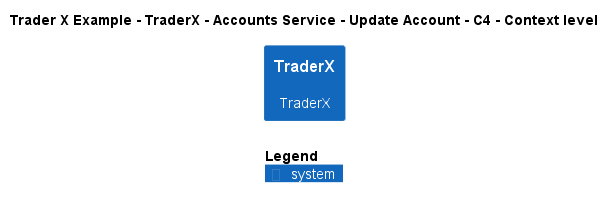

The diagram above was rendered by PlantUML. Its source (embedded in the PNG):
@startuml
!include ..\..\..\..\..\..\..\.c4s\C4_Context.puml

AddElementTag("c4interflow:lifecycle:new", $bgColor=green, $fontColor=#ffffff, $borderColor=green, $shadowing="False")
AddElementTag("c4interflow:lifecycle:changed", $bgColor=orange, $fontColor=#ffffff, $borderColor=orange, $shadowing="False")
AddElementTag("c4interflow:lifecycle:removed", $bgColor=red, $fontColor=#ffffff, $borderColor=red, $shadowing="False")

AddRelTag("c4interflow:lifecycle:new", $textColor=green, $lineColor=green)
AddRelTag("c4interflow:lifecycle:changed", $textColor=orange, $lineColor=orange)
AddRelTag("c4interflow:lifecycle:removed", $textColor=red, $lineColor=red)

SHOW_PERSON_PORTRAIT()
LAYOUT_TOP_DOWN()

skinparam linetype polyline

title Trader X Example - TraderX - Accounts Service - Update Account - C4 - Context level

System(TraderXExample.SoftwareSystems.TraderX, "TraderX", "TraderX")



SHOW_LEGEND()
@enduml